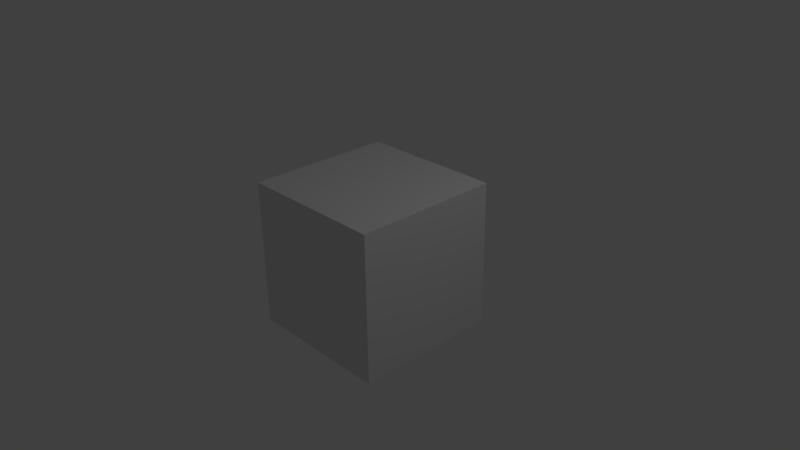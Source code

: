 # Source: AddObject_0.blend  (saved by Blender 2.79.5; exported with 4.5.12 LTS)
import bpy
from mathutils import Matrix  # noqa: F401  (used for matrix-valued properties, if any)

bpy.ops.wm.read_factory_settings(use_empty=True)
scene = bpy.context.scene
scene.name = 'Scene'

# ---- collections
col_collection_1 = bpy.data.collections.new('Collection 1'); scene.collection.children.link(col_collection_1)
col_collection_2 = bpy.data.collections.new('Collection 2'); scene.collection.children.link(col_collection_2)
col_collection_2.hide_render = True
col_collection_2.hide_viewport = True

# ---- materials (node trees are filled in below, after node groups)
mat_material = bpy.data.materials.new('Material')
mat_material.alpha_threshold = 0.0
mat_material.use_transparent_shadow = False
mat_material.roughness = 0.5
mat_material.line_color = (0.0, 0.0, 0.0, 1.0)

# ---- material node trees

# ---- world
world_world = bpy.data.worlds.new('World'); scene.world = world_world
world_world.color = (0.05088, 0.05088, 0.05088)
world_world.use_sun_shadow = False
world_world.sun_shadow_jitter_overblur = 0.0

# ---- cameras
cam_camera = bpy.data.cameras.new('Camera')
cam_camera.clip_end = 100.0
cam_camera.lens = 35.0
cam_camera.sensor_width = 32.0
cam_camera.sensor_height = 18.0
cam_camera.ortho_scale = 7.314
cam_camera.dof.focus_distance = 0.0
cam_camera.dof.aperture_fstop = 128.0

# ---- lights
light_lamp = bpy.data.lights.new('Lamp', 'POINT')
light_lamp.transmission_factor = 0.0
light_lamp.cutoff_distance = 30.0
light_lamp.energy = 100.0
light_lamp.shadow_buffer_clip_start = 1.001
light_lamp.shadow_soft_size = 0.1
light_lamp.shadow_maximum_resolution = 0.006
light_lamp.use_absolute_resolution = True

# ---- meshes
me_cube = bpy.data.meshes.new('Cube')
me_cube.from_pydata([(1.0, 1.0, -1.0), (1.0, -1.0, -1.0), (-1.0, -1.0, -1.0), (-1.0, 1.0, -1.0), (1.0, 1.0, 1.0), (1.0, -1.0, 1.0), (-1.0, -1.0, 1.0), (-1.0, 1.0, 1.0)], [], [(0, 1, 2, 3), (4, 7, 6, 5), (0, 4, 5, 1), (1, 5, 6, 2), (2, 6, 7, 3), (4, 0, 3, 7)])
me_cube.materials.append(mat_material)
me_cube.use_remesh_preserve_volume = False
me_cube.use_remesh_preserve_attributes = False
me_cube.use_mirror_vertex_groups = False
me_cube.update()
me_cylinder = bpy.data.meshes.new('Cylinder')
me_cylinder.from_pydata([(-5.355e-08, 2.0, -2.0), (-5.355e-08, 2.0, 2.0), (0.3902, 1.962, -2.0), (0.3902, 1.962, 2.0), (0.7654, 1.848, -2.0), (0.7654, 1.848, 2.0), (1.111, 1.663, -2.0), (1.111, 1.663, 2.0), (1.414, 1.414, -2.0), (1.414, 1.414, 2.0), (1.663, 1.111, -2.0), (1.663, 1.111, 2.0), (1.848, 0.7654, -2.0), (1.848, 0.7654, 2.0), (1.962, 0.3902, -2.0), (1.962, 0.3902, 2.0), (2.0, -1.675e-07, -2.0), (2.0, -1.675e-07, 2.0), (1.962, -0.3902, -2.0), (1.962, -0.3902, 2.0), (1.848, -0.7654, -2.0), (1.848, -0.7654, 2.0), (1.663, -1.111, -2.0), (1.663, -1.111, 2.0), (1.414, -1.414, -2.0), (1.414, -1.414, 2.0), (1.111, -1.663, -2.0), (1.111, -1.663, 2.0), (0.7654, -1.848, -2.0), (0.7654, -1.848, 2.0), (0.3902, -1.962, -2.0), (0.3902, -1.962, 2.0), (-7.052e-07, -2.0, -2.0), (-7.052e-07, -2.0, 2.0), (-0.3902, -1.962, -2.0), (-0.3902, -1.962, 2.0), (-0.7654, -1.848, -2.0), (-0.7654, -1.848, 2.0), (-1.111, -1.663, -2.0), (-1.111, -1.663, 2.0), (-1.414, -1.414, -2.0), (-1.414, -1.414, 2.0), (-1.663, -1.111, -2.0), (-1.663, -1.111, 2.0), (-1.848, -0.7654, -2.0), (-1.848, -0.7654, 2.0), (-1.962, -0.3902, -2.0), (-1.962, -0.3902, 2.0), (-2.0, 1.613e-06, -2.0), (-2.0, 1.613e-06, 2.0), (-1.962, 0.3902, -2.0), (-1.962, 0.3902, 2.0), (-1.848, 0.7654, -2.0), (-1.848, 0.7654, 2.0), (-1.663, 1.111, -2.0), (-1.663, 1.111, 2.0), (-1.414, 1.414, -2.0), (-1.414, 1.414, 2.0), (-1.111, 1.663, -2.0), (-1.111, 1.663, 2.0), (-0.7654, 1.848, -2.0), (-0.7654, 1.848, 2.0), (-0.3902, 1.962, -2.0), (-0.3902, 1.962, 2.0)], [], [(0, 1, 3, 2), (2, 3, 5, 4), (4, 5, 7, 6), (6, 7, 9, 8), (8, 9, 11, 10), (10, 11, 13, 12), (12, 13, 15, 14), (14, 15, 17, 16), (16, 17, 19, 18), (18, 19, 21, 20), (20, 21, 23, 22), (22, 23, 25, 24), (24, 25, 27, 26), (26, 27, 29, 28), (28, 29, 31, 30), (30, 31, 33, 32), (32, 33, 35, 34), (34, 35, 37, 36), (36, 37, 39, 38), (38, 39, 41, 40), (40, 41, 43, 42), (42, 43, 45, 44), (44, 45, 47, 46), (46, 47, 49, 48), (48, 49, 51, 50), (50, 51, 53, 52), (52, 53, 55, 54), (54, 55, 57, 56), (56, 57, 59, 58), (58, 59, 61, 60), (3, 1, 63, 61, 59, 57, 55, 53, 51, 49, 47, 45, 43, 41, 39, 37, 35, 33, 31, 29, 27, 25, 23, 21, 19, 17, 15, 13, 11, 9, 7, 5), (60, 61, 63, 62), (62, 63, 1, 0), (0, 2, 4, 6, 8, 10, 12, 14, 16, 18, 20, 22, 24, 26, 28, 30, 32, 34, 36, 38, 40, 42, 44, 46, 48, 50, 52, 54, 56, 58, 60, 62)])
me_cylinder.use_remesh_preserve_volume = False
me_cylinder.use_remesh_preserve_attributes = False
me_cylinder.use_mirror_vertex_groups = False
me_cylinder.update()

# ---- objects
ob_cube = bpy.data.objects.new('Cube', me_cube)
ob_lamp = bpy.data.objects.new('Lamp', light_lamp)
ob_camera = bpy.data.objects.new('Camera', cam_camera)
ob_myobject = bpy.data.objects.new('MyObject', me_cylinder)

# ---- transforms, parenting, visibility, modifiers, constraints
ob_cube.location = (0.0, 0.0, 0.0)
ob_cube.lock_rotations_4d = False
ob_cube.empty_display_type = 'ARROWS'
ob_cube.lineart.crease_threshold = 0.0
ob_lamp.location = (4.076, 1.005, 5.904)
ob_lamp.rotation_euler = (0.6503, 0.05522, 1.866)
ob_lamp.lock_rotations_4d = False
ob_lamp.empty_display_type = 'ARROWS'
ob_lamp.color = (0.0, 0.0, 0.0, 0.0)
ob_lamp.lineart.crease_threshold = 0.0
ob_camera.location = (7.481, -6.508, 5.344)
ob_camera.rotation_euler = (1.109, 0.01082, 0.8149)
ob_camera.lock_rotations_4d = False
ob_camera.empty_display_type = 'ARROWS'
ob_camera.color = (0.0, 0.0, 0.0, 0.0)
ob_camera.display_type = 'WIRE'
ob_camera.lineart.crease_threshold = 0.0
ob_myobject.location = (0.0, 0.0, 0.0)
ob_myobject.lineart.crease_threshold = 0.0

# ---- collection membership
col_collection_1.objects.link(ob_cube)
col_collection_1.objects.link(ob_lamp)
col_collection_1.objects.link(ob_camera)
col_collection_2.objects.link(ob_myobject)

# ---- scene / render settings (as saved in the file)
scene.camera = ob_camera
scene.frame_start = 1; scene.frame_end = 250; scene.frame_set(1)
scene.render.engine = 'BLENDER_EEVEE_NEXT'
scene.render.resolution_percentage = 50
scene.render.dither_intensity = 0.0
scene.cycles.use_denoising = False
scene.cycles.samples = 128
scene.cycles.sampling_pattern = 'TABULATED_SOBOL'
scene.cycles.use_adaptive_sampling = False
scene.cycles.use_light_tree = False
scene.view_settings.view_transform = 'Standard'
bpy.context.view_layer.update()
